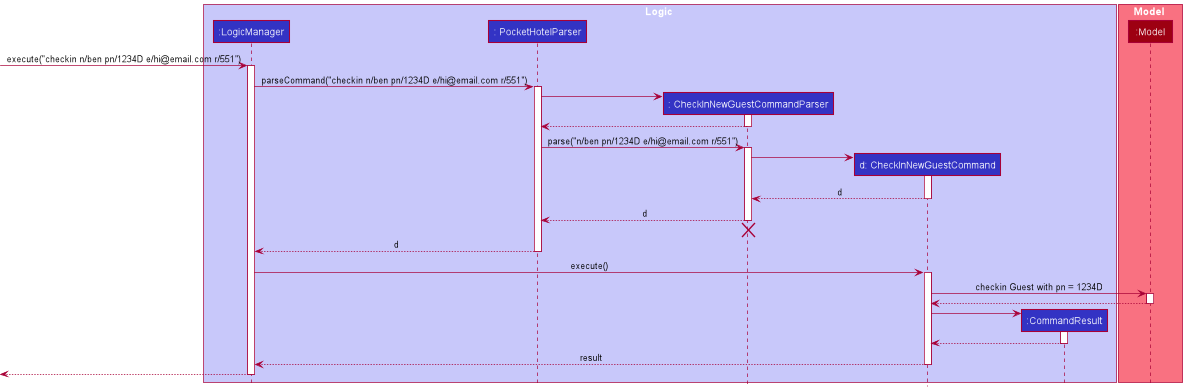

The diagram above was rendered by PlantUML. Its source (embedded in the PNG):
@startuml
!include style.puml

box Logic LOGIC_COLOR_T1
participant ":LogicManager" as LogicManager LOGIC_COLOR
participant ": PocketHotelParser" as  PocketHotelParser LOGIC_COLOR
participant ": CheckInNewGuestCommandParser" as  CheckInNewGuestCommandParser LOGIC_COLOR
participant "d: CheckInNewGuestCommand" as  CheckInNewGuestCommand LOGIC_COLOR
participant ":CommandResult" as CommandResult LOGIC_COLOR
end box

box Model MODEL_COLOR_T1
participant ":Model" as Model MODEL_COLOR
end box

[-> LogicManager : execute("checkin n/ben pn/1234D e/hi@email.com r/551")
activate LogicManager

LogicManager ->  PocketHotelParser : parseCommand("checkin n/ben pn/1234D e/hi@email.com r/551")
activate PocketHotelParser

create CheckInNewGuestCommandParser
PocketHotelParser -> CheckInNewGuestCommandParser
activate CheckInNewGuestCommandParser

CheckInNewGuestCommandParser --> PocketHotelParser
deactivate CheckInNewGuestCommandParser

PocketHotelParser ->  CheckInNewGuestCommandParser : parse("n/ben pn/1234D e/hi@email.com r/551")
activate CheckInNewGuestCommandParser

create CheckInNewGuestCommand
CheckInNewGuestCommandParser -> CheckInNewGuestCommand
activate CheckInNewGuestCommand

CheckInNewGuestCommand -->  CheckInNewGuestCommandParser : d
deactivate CheckInNewGuestCommand

CheckInNewGuestCommandParser -->  PocketHotelParser : d
deactivate CheckInNewGuestCommandParser
'Hidden arrow to position the destroy marker below the end of the activation bar.
CheckInNewGuestCommandParser -[hidden]-> PocketHotelParser
destroy CheckInNewGuestCommandParser

PocketHotelParser --> LogicManager : d
deactivate PocketHotelParser

LogicManager ->  CheckInNewGuestCommand : execute()
activate CheckInNewGuestCommand

CheckInNewGuestCommand -> Model : checkin Guest with pn = 1234D
activate Model

Model --> CheckInNewGuestCommand
deactivate Model

create CommandResult
CheckInNewGuestCommand -> CommandResult
activate CommandResult

CommandResult --> CheckInNewGuestCommand
deactivate CommandResult

CheckInNewGuestCommand --> LogicManager : result
deactivate CheckInNewGuestCommand

[<--LogicManager
deactivate LogicManager
@enduml